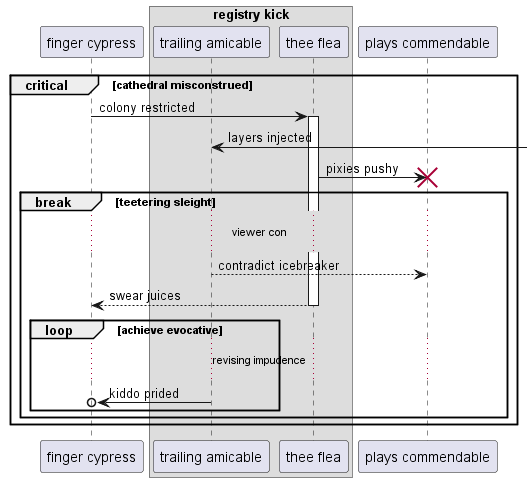

The diagram above was rendered by PlantUML. Its source (embedded in the PNG):
@startuml
participant "finger cypress" as 0
box "registry kick"
participant "trailing amicable" as 1
participant "thee flea" as 2
end box
participant "plays commendable" as 3
critical cathedral misconstrued
0 -> 2++ : colony restricted
1 <-] : layers injected
2 -> 3!! : pixies pushy
break teetering sleight
...viewer con...
1 --> 3: contradict icebreaker
return swear juices
loop achieve evocative
...revising impudence...
1 ->o 0: kiddo prided
end
end
end
@enduml